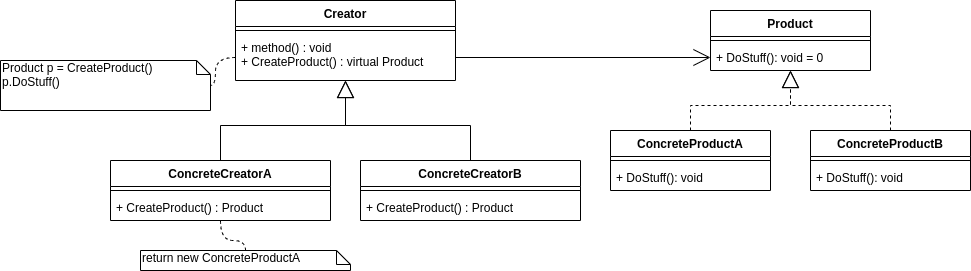

The diagram above was exported from draw.io. Its source (the exported page's mxGraphModel, read from the mxfile embedded in the PNG):
<mxGraphModel dx="2035" dy="672" grid="1" gridSize="10" guides="1" tooltips="1" connect="1" arrows="1" fold="1" page="1" pageScale="1" pageWidth="850" pageHeight="1100" math="0" shadow="0">
  <root>
    <mxCell id="0" />
    <mxCell id="1" parent="0" />
    <mxCell id="3INxqY0d6CERNK1REM0J-27" style="edgeStyle=orthogonalEdgeStyle;rounded=0;orthogonalLoop=1;jettySize=auto;html=1;exitX=0.5;exitY=0;exitDx=0;exitDy=0;dashed=1;endArrow=block;endFill=0;endSize=15;strokeWidth=1;" edge="1" parent="1" source="3INxqY0d6CERNK1REM0J-6" target="3INxqY0d6CERNK1REM0J-2">
      <mxGeometry relative="1" as="geometry" />
    </mxCell>
    <mxCell id="3INxqY0d6CERNK1REM0J-28" style="edgeStyle=orthogonalEdgeStyle;rounded=0;orthogonalLoop=1;jettySize=auto;html=1;dashed=1;endArrow=block;endFill=0;endSize=15;strokeWidth=1;" edge="1" parent="1" source="3INxqY0d6CERNK1REM0J-9" target="3INxqY0d6CERNK1REM0J-2">
      <mxGeometry relative="1" as="geometry" />
    </mxCell>
    <mxCell id="3INxqY0d6CERNK1REM0J-29" style="edgeStyle=orthogonalEdgeStyle;rounded=0;orthogonalLoop=1;jettySize=auto;html=1;exitX=0.5;exitY=0;exitDx=0;exitDy=0;endArrow=block;endFill=0;endSize=15;strokeWidth=1;" edge="1" parent="1" source="3INxqY0d6CERNK1REM0J-18" target="3INxqY0d6CERNK1REM0J-14">
      <mxGeometry relative="1" as="geometry" />
    </mxCell>
    <mxCell id="3INxqY0d6CERNK1REM0J-30" style="edgeStyle=orthogonalEdgeStyle;rounded=0;orthogonalLoop=1;jettySize=auto;html=1;endArrow=block;endFill=0;endSize=15;strokeWidth=1;" edge="1" parent="1" source="3INxqY0d6CERNK1REM0J-21" target="3INxqY0d6CERNK1REM0J-14">
      <mxGeometry relative="1" as="geometry" />
    </mxCell>
    <mxCell id="3INxqY0d6CERNK1REM0J-31" style="edgeStyle=orthogonalEdgeStyle;rounded=0;orthogonalLoop=1;jettySize=auto;html=1;exitX=1;exitY=0.5;exitDx=0;exitDy=0;endArrow=open;endFill=0;endSize=15;strokeWidth=1;" edge="1" parent="1" source="3INxqY0d6CERNK1REM0J-17" target="3INxqY0d6CERNK1REM0J-5">
      <mxGeometry relative="1" as="geometry" />
    </mxCell>
    <mxCell id="3INxqY0d6CERNK1REM0J-2" value="Product" style="swimlane;fontStyle=1;align=center;verticalAlign=top;childLayout=stackLayout;horizontal=1;startSize=26;horizontalStack=0;resizeParent=1;resizeParentMax=0;resizeLast=0;collapsible=1;marginBottom=0;" vertex="1" parent="1">
      <mxGeometry x="620" y="50" width="160" height="60" as="geometry" />
    </mxCell>
    <mxCell id="3INxqY0d6CERNK1REM0J-4" value="" style="line;strokeWidth=1;fillColor=none;align=left;verticalAlign=middle;spacingTop=-1;spacingLeft=3;spacingRight=3;rotatable=0;labelPosition=right;points=[];portConstraint=eastwest;" vertex="1" parent="3INxqY0d6CERNK1REM0J-2">
      <mxGeometry y="26" width="160" height="8" as="geometry" />
    </mxCell>
    <mxCell id="3INxqY0d6CERNK1REM0J-5" value="+ DoStuff(): void = 0" style="text;strokeColor=none;fillColor=none;align=left;verticalAlign=top;spacingLeft=4;spacingRight=4;overflow=hidden;rotatable=0;points=[[0,0.5],[1,0.5]];portConstraint=eastwest;" vertex="1" parent="3INxqY0d6CERNK1REM0J-2">
      <mxGeometry y="34" width="160" height="26" as="geometry" />
    </mxCell>
    <mxCell id="3INxqY0d6CERNK1REM0J-6" value="ConcreteProductA" style="swimlane;fontStyle=1;align=center;verticalAlign=top;childLayout=stackLayout;horizontal=1;startSize=26;horizontalStack=0;resizeParent=1;resizeParentMax=0;resizeLast=0;collapsible=1;marginBottom=0;" vertex="1" parent="1">
      <mxGeometry x="520" y="170" width="160" height="60" as="geometry" />
    </mxCell>
    <mxCell id="3INxqY0d6CERNK1REM0J-7" value="" style="line;strokeWidth=1;fillColor=none;align=left;verticalAlign=middle;spacingTop=-1;spacingLeft=3;spacingRight=3;rotatable=0;labelPosition=right;points=[];portConstraint=eastwest;" vertex="1" parent="3INxqY0d6CERNK1REM0J-6">
      <mxGeometry y="26" width="160" height="8" as="geometry" />
    </mxCell>
    <mxCell id="3INxqY0d6CERNK1REM0J-8" value="+ DoStuff(): void" style="text;strokeColor=none;fillColor=none;align=left;verticalAlign=top;spacingLeft=4;spacingRight=4;overflow=hidden;rotatable=0;points=[[0,0.5],[1,0.5]];portConstraint=eastwest;" vertex="1" parent="3INxqY0d6CERNK1REM0J-6">
      <mxGeometry y="34" width="160" height="26" as="geometry" />
    </mxCell>
    <mxCell id="3INxqY0d6CERNK1REM0J-9" value="ConcreteProductB" style="swimlane;fontStyle=1;align=center;verticalAlign=top;childLayout=stackLayout;horizontal=1;startSize=26;horizontalStack=0;resizeParent=1;resizeParentMax=0;resizeLast=0;collapsible=1;marginBottom=0;" vertex="1" parent="1">
      <mxGeometry x="720" y="170" width="160" height="60" as="geometry" />
    </mxCell>
    <mxCell id="3INxqY0d6CERNK1REM0J-10" value="" style="line;strokeWidth=1;fillColor=none;align=left;verticalAlign=middle;spacingTop=-1;spacingLeft=3;spacingRight=3;rotatable=0;labelPosition=right;points=[];portConstraint=eastwest;" vertex="1" parent="3INxqY0d6CERNK1REM0J-9">
      <mxGeometry y="26" width="160" height="8" as="geometry" />
    </mxCell>
    <mxCell id="3INxqY0d6CERNK1REM0J-11" value="+ DoStuff(): void" style="text;strokeColor=none;fillColor=none;align=left;verticalAlign=top;spacingLeft=4;spacingRight=4;overflow=hidden;rotatable=0;points=[[0,0.5],[1,0.5]];portConstraint=eastwest;" vertex="1" parent="3INxqY0d6CERNK1REM0J-9">
      <mxGeometry y="34" width="160" height="26" as="geometry" />
    </mxCell>
    <mxCell id="3INxqY0d6CERNK1REM0J-33" style="edgeStyle=orthogonalEdgeStyle;rounded=0;orthogonalLoop=1;jettySize=auto;html=1;endArrow=none;endFill=0;endSize=15;strokeWidth=1;curved=1;dashed=1;" edge="1" parent="1" source="3INxqY0d6CERNK1REM0J-18" target="3INxqY0d6CERNK1REM0J-32">
      <mxGeometry relative="1" as="geometry" />
    </mxCell>
    <mxCell id="3INxqY0d6CERNK1REM0J-18" value="ConcreteCreatorA" style="swimlane;fontStyle=1;align=center;verticalAlign=top;childLayout=stackLayout;horizontal=1;startSize=26;horizontalStack=0;resizeParent=1;resizeParentMax=0;resizeLast=0;collapsible=1;marginBottom=0;" vertex="1" parent="1">
      <mxGeometry x="20" y="200" width="220" height="60" as="geometry" />
    </mxCell>
    <mxCell id="3INxqY0d6CERNK1REM0J-19" value="" style="line;strokeWidth=1;fillColor=none;align=left;verticalAlign=middle;spacingTop=-1;spacingLeft=3;spacingRight=3;rotatable=0;labelPosition=right;points=[];portConstraint=eastwest;" vertex="1" parent="3INxqY0d6CERNK1REM0J-18">
      <mxGeometry y="26" width="220" height="8" as="geometry" />
    </mxCell>
    <mxCell id="3INxqY0d6CERNK1REM0J-20" value="+ CreateProduct() : Product" style="text;strokeColor=none;fillColor=none;align=left;verticalAlign=top;spacingLeft=4;spacingRight=4;overflow=hidden;rotatable=0;points=[[0,0.5],[1,0.5]];portConstraint=eastwest;" vertex="1" parent="3INxqY0d6CERNK1REM0J-18">
      <mxGeometry y="34" width="220" height="26" as="geometry" />
    </mxCell>
    <mxCell id="3INxqY0d6CERNK1REM0J-21" value="ConcreteCreatorB" style="swimlane;fontStyle=1;align=center;verticalAlign=top;childLayout=stackLayout;horizontal=1;startSize=26;horizontalStack=0;resizeParent=1;resizeParentMax=0;resizeLast=0;collapsible=1;marginBottom=0;" vertex="1" parent="1">
      <mxGeometry x="270" y="200" width="220" height="60" as="geometry" />
    </mxCell>
    <mxCell id="3INxqY0d6CERNK1REM0J-22" value="" style="line;strokeWidth=1;fillColor=none;align=left;verticalAlign=middle;spacingTop=-1;spacingLeft=3;spacingRight=3;rotatable=0;labelPosition=right;points=[];portConstraint=eastwest;" vertex="1" parent="3INxqY0d6CERNK1REM0J-21">
      <mxGeometry y="26" width="220" height="8" as="geometry" />
    </mxCell>
    <mxCell id="3INxqY0d6CERNK1REM0J-23" value="+ CreateProduct() : Product" style="text;strokeColor=none;fillColor=none;align=left;verticalAlign=top;spacingLeft=4;spacingRight=4;overflow=hidden;rotatable=0;points=[[0,0.5],[1,0.5]];portConstraint=eastwest;" vertex="1" parent="3INxqY0d6CERNK1REM0J-21">
      <mxGeometry y="34" width="220" height="26" as="geometry" />
    </mxCell>
    <mxCell id="3INxqY0d6CERNK1REM0J-14" value="Creator" style="swimlane;fontStyle=1;align=center;verticalAlign=top;childLayout=stackLayout;horizontal=1;startSize=26;horizontalStack=0;resizeParent=1;resizeParentMax=0;resizeLast=0;collapsible=1;marginBottom=0;" vertex="1" parent="1">
      <mxGeometry x="145" y="40" width="220" height="80" as="geometry" />
    </mxCell>
    <mxCell id="3INxqY0d6CERNK1REM0J-16" value="" style="line;strokeWidth=1;fillColor=none;align=left;verticalAlign=middle;spacingTop=-1;spacingLeft=3;spacingRight=3;rotatable=0;labelPosition=right;points=[];portConstraint=eastwest;" vertex="1" parent="3INxqY0d6CERNK1REM0J-14">
      <mxGeometry y="26" width="220" height="8" as="geometry" />
    </mxCell>
    <mxCell id="3INxqY0d6CERNK1REM0J-17" value="+ method() : void&#10;+ CreateProduct() : virtual Product" style="text;strokeColor=none;fillColor=none;align=left;verticalAlign=top;spacingLeft=4;spacingRight=4;overflow=hidden;rotatable=0;points=[[0,0.5],[1,0.5]];portConstraint=eastwest;" vertex="1" parent="3INxqY0d6CERNK1REM0J-14">
      <mxGeometry y="34" width="220" height="46" as="geometry" />
    </mxCell>
    <mxCell id="3INxqY0d6CERNK1REM0J-32" value="return new ConcreteProductA" style="shape=note;whiteSpace=wrap;html=1;size=14;verticalAlign=top;align=left;spacingTop=-6;" vertex="1" parent="1">
      <mxGeometry x="50" y="290" width="210" height="20" as="geometry" />
    </mxCell>
    <mxCell id="3INxqY0d6CERNK1REM0J-34" value="Product p = CreateProduct()&lt;br&gt;p.DoStuff()" style="shape=note;whiteSpace=wrap;html=1;size=14;verticalAlign=top;align=left;spacingTop=-6;" vertex="1" parent="1">
      <mxGeometry x="-90" y="100" width="210" height="50" as="geometry" />
    </mxCell>
    <mxCell id="3INxqY0d6CERNK1REM0J-35" style="edgeStyle=orthogonalEdgeStyle;curved=1;rounded=0;orthogonalLoop=1;jettySize=auto;html=1;dashed=1;endArrow=none;endFill=0;endSize=15;strokeWidth=1;" edge="1" parent="1" source="3INxqY0d6CERNK1REM0J-17" target="3INxqY0d6CERNK1REM0J-34">
      <mxGeometry relative="1" as="geometry" />
    </mxCell>
  </root>
</mxGraphModel>